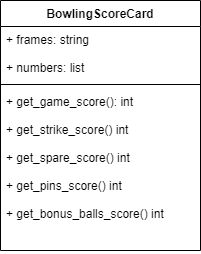

The diagram above was exported from draw.io. Its source (the exported page's mxGraphModel, read from the mxfile embedded in the PNG):
<mxGraphModel dx="1450" dy="536" grid="1" gridSize="10" guides="1" tooltips="1" connect="1" arrows="1" fold="1" page="1" pageScale="1" pageWidth="827" pageHeight="1169" math="0" shadow="0">
  <root>
    <mxCell id="Zn7iI2pExGzeBu-av9zy-0" />
    <mxCell id="Zn7iI2pExGzeBu-av9zy-1" parent="Zn7iI2pExGzeBu-av9zy-0" />
    <mxCell id="Zn7iI2pExGzeBu-av9zy-3" value="BowlingScoreCard" style="swimlane;fontStyle=1;align=center;verticalAlign=top;childLayout=stackLayout;horizontal=1;startSize=26;horizontalStack=0;resizeParent=1;resizeParentMax=0;resizeLast=0;collapsible=1;marginBottom=0;" parent="Zn7iI2pExGzeBu-av9zy-1" vertex="1">
      <mxGeometry x="320" y="200" width="200" height="250" as="geometry" />
    </mxCell>
    <mxCell id="Zn7iI2pExGzeBu-av9zy-4" value="+ frames: string&#10;&#10;+ numbers: list" style="text;strokeColor=none;fillColor=none;align=left;verticalAlign=top;spacingLeft=4;spacingRight=4;overflow=hidden;rotatable=0;points=[[0,0.5],[1,0.5]];portConstraint=eastwest;" parent="Zn7iI2pExGzeBu-av9zy-3" vertex="1">
      <mxGeometry y="26" width="200" height="54" as="geometry" />
    </mxCell>
    <mxCell id="Zn7iI2pExGzeBu-av9zy-5" value="" style="line;strokeWidth=1;fillColor=none;align=left;verticalAlign=middle;spacingTop=-1;spacingLeft=3;spacingRight=3;rotatable=0;labelPosition=right;points=[];portConstraint=eastwest;" parent="Zn7iI2pExGzeBu-av9zy-3" vertex="1">
      <mxGeometry y="80" width="200" height="8" as="geometry" />
    </mxCell>
    <mxCell id="Zn7iI2pExGzeBu-av9zy-6" value="+ get_game_score(): int&#10;&#10;+ get_strike_score() int&#10;&#10;+ get_spare_score() int&#10;&#10;+ get_pins_score() int&#10;&#10;+ get_bonus_balls_score() int" style="text;strokeColor=none;fillColor=none;align=left;verticalAlign=top;spacingLeft=4;spacingRight=4;overflow=hidden;rotatable=0;points=[[0,0.5],[1,0.5]];portConstraint=eastwest;" parent="Zn7iI2pExGzeBu-av9zy-3" vertex="1">
      <mxGeometry y="88" width="200" height="162" as="geometry" />
    </mxCell>
  </root>
</mxGraphModel>